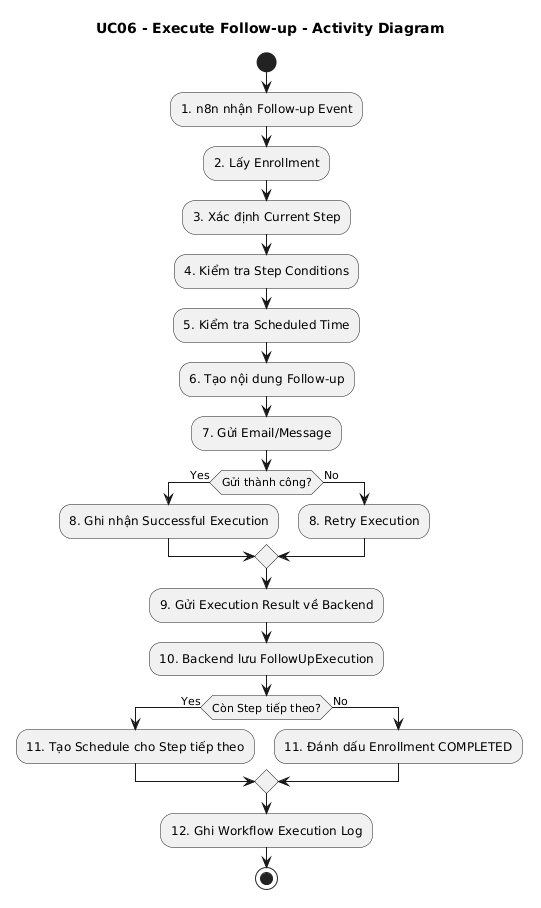

The diagram above was rendered by PlantUML. Its source (embedded in the PNG):
@startuml
title UC06 - Execute Follow-up - Activity Diagram

start

:1. n8n nhận Follow-up Event;

:2. Lấy Enrollment;

:3. Xác định Current Step;

:4. Kiểm tra Step Conditions;

:5. Kiểm tra Scheduled Time;

:6. Tạo nội dung Follow-up;

:7. Gửi Email/Message;

if (Gửi thành công?) then (Yes)
    :8. Ghi nhận Successful Execution;
else (No)
    :8. Retry Execution;
endif

:9. Gửi Execution Result về Backend;

:10. Backend lưu FollowUpExecution;

if (Còn Step tiếp theo?) then (Yes)
    :11. Tạo Schedule cho Step tiếp theo;
else (No)
    :11. Đánh dấu Enrollment COMPLETED;
endif

:12. Ghi Workflow Execution Log;

stop
@enduml